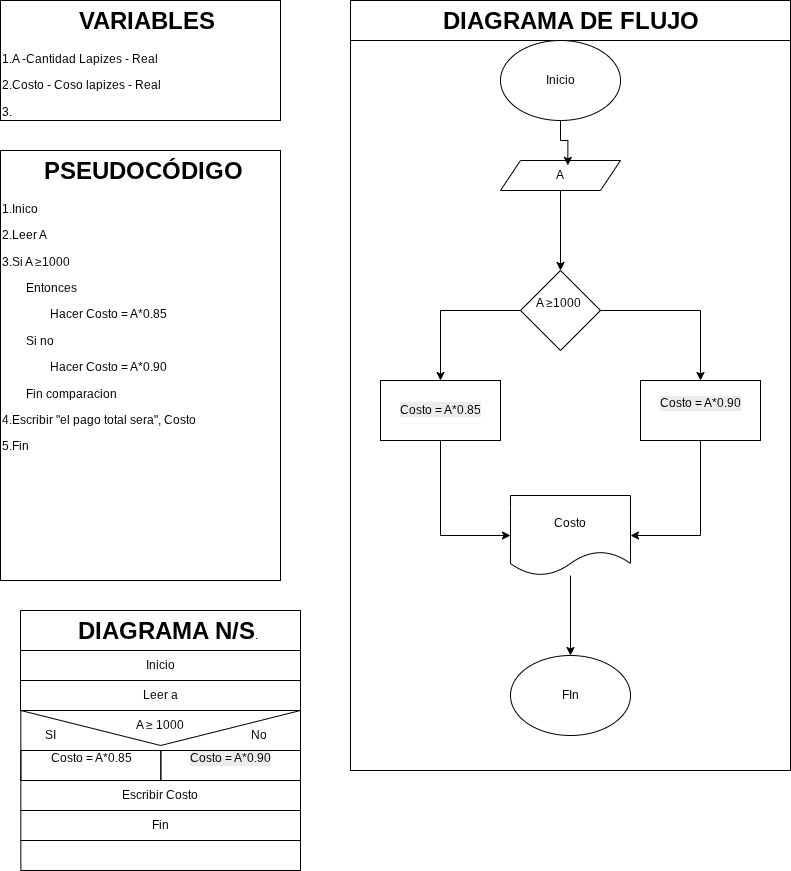

The diagram above was exported from draw.io. Its source (the exported page's mxGraphModel, read from the mxfile embedded in the PNG):
<mxGraphModel dx="1616" dy="862" grid="1" gridSize="10" guides="1" tooltips="1" connect="1" arrows="1" fold="1" page="1" pageScale="1" pageWidth="827" pageHeight="1169" math="0" shadow="0">
  <root>
    <mxCell id="0" />
    <mxCell id="1" parent="0" />
    <mxCell id="k9jTgIYDjOC77zluV-Ur-1" parent="1" style="shape=message;html=1;html=1;outlineConnect=0;labelPosition=center;verticalLabelPosition=bottom;align=center;verticalAlign=top;rotation=0;fillColor=none;" value="" vertex="1">
      <mxGeometry height="70" width="279.65" x="30.35" y="720" as="geometry" />
    </mxCell>
    <mxCell id="k9jTgIYDjOC77zluV-Ur-2" parent="1" style="text;html=1;whiteSpace=wrap;overflow=hidden;rounded=0;perimeterSpacing=1;strokeColor=default;" value="&lt;h1 style=&quot;text-align: center; margin-top: 0px;&quot;&gt;&amp;nbsp; &amp;nbsp; &amp;nbsp; PSEUDOCÓDIGO&lt;/h1&gt;&lt;p&gt;1.Inico&lt;/p&gt;&lt;p&gt;2.Leer A&lt;/p&gt;&lt;p&gt;3.Si A&amp;nbsp;≥1000&amp;nbsp;&lt;/p&gt;&lt;p&gt;&lt;span style=&quot;white-space: pre;&quot;&gt;&#09;&lt;/span&gt;Entonces&lt;br&gt;&lt;/p&gt;&lt;p&gt;&lt;span style=&quot;white-space: pre;&quot;&gt;&#09;&lt;/span&gt;&lt;span style=&quot;white-space: pre;&quot;&gt;&#09;&lt;/span&gt;Hacer Costo = A*0.85&lt;br&gt;&lt;/p&gt;&lt;p&gt;&lt;span style=&quot;white-space: pre;&quot;&gt;&#09;&lt;/span&gt;Si no&lt;br&gt;&lt;/p&gt;&lt;p&gt;&lt;span style=&quot;white-space: pre;&quot;&gt;&#09;&lt;/span&gt;&lt;span style=&quot;white-space: pre;&quot;&gt;&#09;&lt;/span&gt;Hacer Costo = A*0.90&lt;br&gt;&lt;/p&gt;&lt;p&gt;&lt;span style=&quot;white-space: pre;&quot;&gt;&#09;&lt;/span&gt;Fin comparacion&lt;/p&gt;&lt;p&gt;4.Escribir &quot;el pago total sera&quot;, Costo&lt;/p&gt;&lt;p&gt;5.Fin&lt;/p&gt;&lt;p&gt;&lt;br&gt;&lt;/p&gt;" vertex="1">
      <mxGeometry height="430" width="280" x="10" y="160" as="geometry" />
    </mxCell>
    <mxCell id="k9jTgIYDjOC77zluV-Ur-3" parent="1" style="text;html=1;whiteSpace=wrap;overflow=hidden;rounded=0;perimeterSpacing=1;strokeColor=default;" value="&lt;h1 style=&quot;text-align: center; margin-top: 0px;&quot;&gt;&amp;nbsp; &amp;nbsp; &amp;nbsp; &amp;nbsp; &amp;nbsp; &amp;nbsp;VARIABLES&lt;/h1&gt;&lt;p&gt;1.A -Cantidad Lapizes - Real&lt;/p&gt;&lt;p&gt;2.Costo - Coso lapizes - Real&lt;/p&gt;&lt;p&gt;3.&lt;/p&gt;&lt;p&gt;4.&lt;/p&gt;&lt;p&gt;5.&lt;/p&gt;&lt;p&gt;&lt;br&gt;&lt;/p&gt;" vertex="1">
      <mxGeometry height="120" width="280" x="10" y="10" as="geometry" />
    </mxCell>
    <mxCell id="k9jTgIYDjOC77zluV-Ur-4" parent="1" style="text;html=1;whiteSpace=wrap;overflow=hidden;rounded=0;perimeterSpacing=1;strokeColor=default;" value="&lt;h1 style=&quot;text-align: center; margin-top: 0px;&quot;&gt;&amp;nbsp; &amp;nbsp; &amp;nbsp; &amp;nbsp; DIAGRAMA N/S&lt;span style=&quot;background-color: transparent; color: light-dark(rgb(0, 0, 0), rgb(255, 255, 255)); font-size: 12px; font-weight: normal; text-align: left;&quot;&gt;.&lt;/span&gt;&lt;/h1&gt;&lt;p&gt;&lt;br&gt;&lt;/p&gt;" vertex="1">
      <mxGeometry height="40" width="280" x="30" y="620" as="geometry" />
    </mxCell>
    <mxCell id="k9jTgIYDjOC77zluV-Ur-5" parent="1" style="rounded=0;whiteSpace=wrap;html=1;fillColor=none;" value="Inicio" vertex="1">
      <mxGeometry height="30" width="280" x="30" y="660" as="geometry" />
    </mxCell>
    <mxCell id="k9jTgIYDjOC77zluV-Ur-6" parent="1" style="rounded=0;whiteSpace=wrap;html=1;fillColor=none;movable=0;resizable=0;rotatable=0;deletable=0;editable=0;locked=1;connectable=0;" value="" vertex="1">
      <mxGeometry height="30" width="280" x="30" y="690" as="geometry" />
    </mxCell>
    <mxCell id="k9jTgIYDjOC77zluV-Ur-7" parent="1" style="rounded=0;whiteSpace=wrap;html=1;fillColor=none;" value="Escribir Costo" vertex="1">
      <mxGeometry height="30" width="279.65" x="30.35" y="790" as="geometry" />
    </mxCell>
    <mxCell id="k9jTgIYDjOC77zluV-Ur-8" parent="1" style="rounded=0;whiteSpace=wrap;html=1;fillColor=none;" value="Fin" vertex="1">
      <mxGeometry height="30" width="279.65" x="30.35" y="820" as="geometry" />
    </mxCell>
    <mxCell id="k9jTgIYDjOC77zluV-Ur-9" parent="1" style="rounded=0;whiteSpace=wrap;html=1;fillColor=none;" value="" vertex="1">
      <mxGeometry height="30" width="279.65" x="30.35" y="850" as="geometry" />
    </mxCell>
    <mxCell id="k9jTgIYDjOC77zluV-Ur-10" parent="1" style="rounded=0;whiteSpace=wrap;html=1;fillColor=none;" value="&lt;p style=&quot;text-align: left;&quot;&gt;&amp;nbsp;Costo = A*0.85&lt;br&gt;&lt;/p&gt;&lt;div&gt;&lt;br&gt;&lt;/div&gt;" vertex="1">
      <mxGeometry height="30" width="140" x="30.350000000000023" y="760" as="geometry" />
    </mxCell>
    <mxCell id="k9jTgIYDjOC77zluV-Ur-11" parent="1" style="rounded=0;whiteSpace=wrap;html=1;fillColor=none;fontStyle=1" value="&lt;p style=&quot;forced-color-adjust: none; color: rgb(0, 0, 0); font-family: Helvetica; font-size: 12px; font-style: normal; font-variant-ligatures: normal; font-variant-caps: normal; font-weight: 400; letter-spacing: normal; orphans: 2; text-align: left; text-indent: 0px; text-transform: none; widows: 2; word-spacing: 0px; -webkit-text-stroke-width: 0px; white-space: normal; background-color: rgb(236, 236, 236); text-decoration-thickness: initial; text-decoration-style: initial; text-decoration-color: initial;&quot;&gt;Costo = A*0.90&lt;br style=&quot;forced-color-adjust: none;&quot;&gt;&lt;/p&gt;&lt;br class=&quot;Apple-interchange-newline&quot;&gt;" vertex="1">
      <mxGeometry height="30" width="139.65" x="170.35" y="760" as="geometry" />
    </mxCell>
    <mxCell id="k9jTgIYDjOC77zluV-Ur-12" parent="1" style="text;html=1;whiteSpace=wrap;strokeColor=none;fillColor=none;align=center;verticalAlign=middle;rounded=0;autosize=1;resizable=0;" value="A&amp;nbsp;≥ 1000" vertex="1">
      <mxGeometry height="30" width="70" x="135" y="720" as="geometry" />
    </mxCell>
    <mxCell id="k9jTgIYDjOC77zluV-Ur-13" parent="1" style="text;html=1;whiteSpace=wrap;overflow=hidden;rounded=0;perimeterSpacing=1;strokeColor=default;" value="&lt;h1 style=&quot;text-align: center; margin-top: 0px;&quot;&gt;&amp;nbsp; &amp;nbsp; &amp;nbsp; &amp;nbsp; &amp;nbsp; &amp;nbsp; &amp;nbsp;DIAGRAMA DE FLUJO&lt;/h1&gt;&lt;p&gt;&lt;br&gt;&lt;/p&gt;" vertex="1">
      <mxGeometry height="40" width="440" x="360" y="10" as="geometry" />
    </mxCell>
    <mxCell id="k9jTgIYDjOC77zluV-Ur-14" parent="1" style="rounded=0;whiteSpace=wrap;html=1;fillColor=none;" value="" vertex="1">
      <mxGeometry height="730" width="440" x="360" y="50" as="geometry" />
    </mxCell>
    <mxCell id="k9jTgIYDjOC77zluV-Ur-15" parent="1" style="text;html=1;whiteSpace=wrap;strokeColor=none;fillColor=none;align=center;verticalAlign=middle;rounded=0;" value="Leer a" vertex="1">
      <mxGeometry height="30" width="60" x="140" y="690" as="geometry" />
    </mxCell>
    <mxCell id="k9jTgIYDjOC77zluV-Ur-16" parent="1" style="text;html=1;whiteSpace=wrap;strokeColor=none;fillColor=none;align=center;verticalAlign=middle;rounded=0;" value="SI" vertex="1">
      <mxGeometry height="30" width="60" x="30.349999999999994" y="730" as="geometry" />
    </mxCell>
    <mxCell id="k9jTgIYDjOC77zluV-Ur-17" parent="1" style="text;html=1;whiteSpace=wrap;strokeColor=none;fillColor=none;align=center;verticalAlign=middle;rounded=0;" value="No&amp;nbsp;" vertex="1">
      <mxGeometry height="30" width="60" x="240" y="730" as="geometry" />
    </mxCell>
    <mxCell id="k9jTgIYDjOC77zluV-Ur-34" edge="1" parent="1" source="k9jTgIYDjOC77zluV-Ur-20" style="edgeStyle=orthogonalEdgeStyle;rounded=0;orthogonalLoop=1;jettySize=auto;html=1;entryX=0.5;entryY=0;entryDx=0;entryDy=0;" target="k9jTgIYDjOC77zluV-Ur-21">
      <mxGeometry relative="1" as="geometry" />
    </mxCell>
    <mxCell id="k9jTgIYDjOC77zluV-Ur-20" parent="1" style="shape=parallelogram;perimeter=parallelogramPerimeter;whiteSpace=wrap;html=1;fixedSize=1;" value="A" vertex="1">
      <mxGeometry height="30" width="120" x="510" y="170" as="geometry" />
    </mxCell>
    <mxCell id="k9jTgIYDjOC77zluV-Ur-28" edge="1" parent="1" source="k9jTgIYDjOC77zluV-Ur-21" style="edgeStyle=orthogonalEdgeStyle;rounded=0;orthogonalLoop=1;jettySize=auto;html=1;entryX=0.5;entryY=0;entryDx=0;entryDy=0;" target="k9jTgIYDjOC77zluV-Ur-22">
      <mxGeometry relative="1" as="geometry" />
    </mxCell>
    <mxCell id="k9jTgIYDjOC77zluV-Ur-29" edge="1" parent="1" source="k9jTgIYDjOC77zluV-Ur-21" style="edgeStyle=orthogonalEdgeStyle;rounded=0;orthogonalLoop=1;jettySize=auto;html=1;entryX=0.5;entryY=0;entryDx=0;entryDy=0;" target="k9jTgIYDjOC77zluV-Ur-23">
      <mxGeometry relative="1" as="geometry" />
    </mxCell>
    <mxCell id="k9jTgIYDjOC77zluV-Ur-21" parent="1" style="rhombus;whiteSpace=wrap;html=1;" value="&lt;p style=&quot;text-align: left;&quot;&gt;A ≥1000&amp;nbsp;&lt;/p&gt;&lt;div&gt;&lt;br&gt;&lt;/div&gt;" vertex="1">
      <mxGeometry height="80" width="80" x="530" y="280" as="geometry" />
    </mxCell>
    <mxCell id="k9jTgIYDjOC77zluV-Ur-30" edge="1" parent="1" source="k9jTgIYDjOC77zluV-Ur-22" style="edgeStyle=orthogonalEdgeStyle;rounded=0;orthogonalLoop=1;jettySize=auto;html=1;entryX=0;entryY=0.5;entryDx=0;entryDy=0;exitX=0.5;exitY=1;exitDx=0;exitDy=0;" target="k9jTgIYDjOC77zluV-Ur-24">
      <mxGeometry relative="1" as="geometry" />
    </mxCell>
    <mxCell id="k9jTgIYDjOC77zluV-Ur-22" parent="1" style="rounded=0;whiteSpace=wrap;html=1;" value="&lt;span style=&quot;color: rgb(0, 0, 0); font-family: Helvetica; font-size: 12px; font-style: normal; font-variant-ligatures: normal; font-variant-caps: normal; font-weight: 400; letter-spacing: normal; orphans: 2; text-align: left; text-indent: 0px; text-transform: none; widows: 2; word-spacing: 0px; -webkit-text-stroke-width: 0px; white-space: normal; background-color: rgb(236, 236, 236); text-decoration-thickness: initial; text-decoration-style: initial; text-decoration-color: initial; display: inline !important; float: none;&quot;&gt;Costo = A*0.85&lt;/span&gt;" vertex="1">
      <mxGeometry height="60" width="120" x="390" y="390" as="geometry" />
    </mxCell>
    <mxCell id="k9jTgIYDjOC77zluV-Ur-31" edge="1" parent="1" source="k9jTgIYDjOC77zluV-Ur-23" style="edgeStyle=orthogonalEdgeStyle;rounded=0;orthogonalLoop=1;jettySize=auto;html=1;entryX=1;entryY=0.5;entryDx=0;entryDy=0;exitX=0.5;exitY=1;exitDx=0;exitDy=0;" target="k9jTgIYDjOC77zluV-Ur-24">
      <mxGeometry relative="1" as="geometry" />
    </mxCell>
    <mxCell id="k9jTgIYDjOC77zluV-Ur-23" parent="1" style="rounded=0;whiteSpace=wrap;html=1;" value="&lt;p style=&quot;forced-color-adjust: none; color: rgb(0, 0, 0); font-family: Helvetica; font-size: 12px; font-style: normal; font-variant-ligatures: normal; font-variant-caps: normal; font-weight: 400; letter-spacing: normal; orphans: 2; text-align: left; text-indent: 0px; text-transform: none; widows: 2; word-spacing: 0px; -webkit-text-stroke-width: 0px; white-space: normal; background-color: rgb(236, 236, 236); text-decoration-thickness: initial; text-decoration-style: initial; text-decoration-color: initial;&quot;&gt;Costo = A*0.90&lt;br style=&quot;forced-color-adjust: none;&quot;&gt;&lt;/p&gt;&lt;br class=&quot;Apple-interchange-newline&quot;&gt;" vertex="1">
      <mxGeometry height="60" width="120" x="650" y="390" as="geometry" />
    </mxCell>
    <mxCell id="k9jTgIYDjOC77zluV-Ur-32" edge="1" parent="1" source="k9jTgIYDjOC77zluV-Ur-24" style="edgeStyle=orthogonalEdgeStyle;rounded=0;orthogonalLoop=1;jettySize=auto;html=1;entryX=0.5;entryY=0;entryDx=0;entryDy=0;" target="k9jTgIYDjOC77zluV-Ur-26">
      <mxGeometry relative="1" as="geometry" />
    </mxCell>
    <mxCell id="k9jTgIYDjOC77zluV-Ur-24" parent="1" style="shape=document;whiteSpace=wrap;html=1;boundedLbl=1;" value="Costo" vertex="1">
      <mxGeometry height="80" width="120" x="520" y="505" as="geometry" />
    </mxCell>
    <mxCell id="k9jTgIYDjOC77zluV-Ur-26" parent="1" style="ellipse;whiteSpace=wrap;html=1;" value="FIn" vertex="1">
      <mxGeometry height="80" width="120" x="520" y="665" as="geometry" />
    </mxCell>
    <mxCell id="k9jTgIYDjOC77zluV-Ur-27" parent="1" style="ellipse;whiteSpace=wrap;html=1;" value="Inicio" vertex="1">
      <mxGeometry height="80" width="120" x="510" y="50" as="geometry" />
    </mxCell>
    <mxCell id="k9jTgIYDjOC77zluV-Ur-33" edge="1" parent="1" source="k9jTgIYDjOC77zluV-Ur-27" style="edgeStyle=orthogonalEdgeStyle;rounded=0;orthogonalLoop=1;jettySize=auto;html=1;entryX=0.561;entryY=0.164;entryDx=0;entryDy=0;entryPerimeter=0;" target="k9jTgIYDjOC77zluV-Ur-20">
      <mxGeometry relative="1" as="geometry" />
    </mxCell>
  </root>
</mxGraphModel>